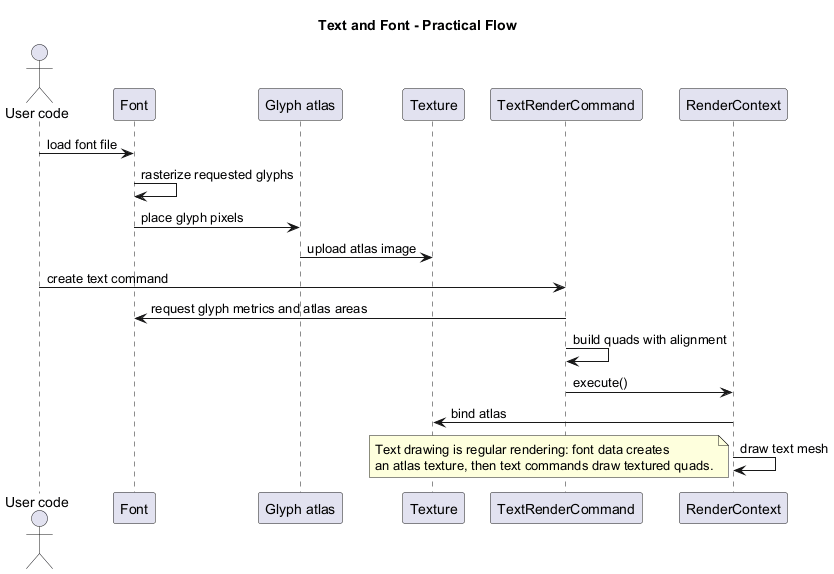

The diagram above was rendered by PlantUML. Its source (embedded in the PNG):
@startuml
title Text and Font - Practical Flow

skinparam ParticipantPadding 8

actor "User code" as User
participant "Font" as Font
participant "Glyph atlas" as Atlas
participant "Texture" as Texture
participant "TextRenderCommand" as TextCommand
participant "RenderContext" as RenderContext

User -> Font : load font file
Font -> Font : rasterize requested glyphs
Font -> Atlas : place glyph pixels
Atlas -> Texture : upload atlas image

User -> TextCommand : create text command
TextCommand -> Font : request glyph metrics and atlas areas
TextCommand -> TextCommand : build quads with alignment
TextCommand -> RenderContext : execute()
RenderContext -> Texture : bind atlas
RenderContext -> RenderContext : draw text mesh

note bottom
Text drawing is regular rendering: font data creates
an atlas texture, then text commands draw textured quads.
end note

@enduml